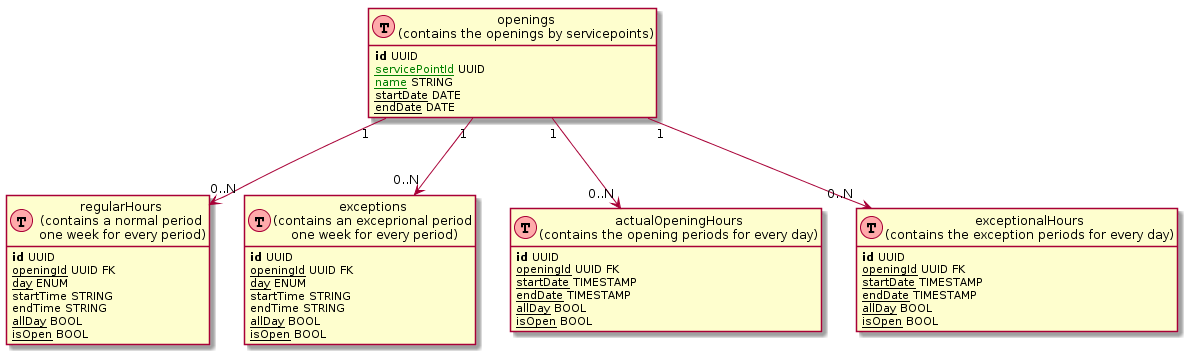

The diagram above was rendered by PlantUML. Its source (embedded in the PNG):
@startuml
hide methods
hide stereotypes

class openings as "openings\n(contains the openings by servicepoints)" << (T,#FFAAAA) >> {
<b>id</b> UUID
<u><color:green>servicePointId</color></u> UUID
<u><color:green>name</color></u> STRING
<u>startDate</u> DATE
<u>endDate</u> DATE
}

class regularHours as "regularHours\n(contains a normal period\n one week for every period)" << (T,#FFAAAA) >>{
<b>id</b> UUID
<u>openingId</u> UUID FK
<u>day</u> ENUM
startTime STRING
endTime STRING
<u>allDay</u> BOOL
<u>isOpen</u> BOOL
}

class exceptions as "exceptions\n(contains an exceprional period\n one week for every period)" << (T,#FFAAAA) >>{
<b>id</b> UUID
<u>openingId</u> UUID FK
<u>day</u> ENUM
startTime STRING
endTime STRING
<u>allDay</u> BOOL
<u>isOpen</u> BOOL
}

class actualOpeningHours as "actualOpeningHours\n(contains the opening periods for every day)" << (T,#FFAAAA) >>{
<b>id</b> UUID
<u>openingId</u> UUID FK
<u>startDate</u> TIMESTAMP
<u>endDate</u> TIMESTAMP
<u>allDay</u> BOOL
<u>isOpen</u> BOOL
}

class exceptionalHours as "exceptionalHours\n(contains the exception periods for every day)" << (T,#FFAAAA) >>{
<b>id</b> UUID
<u>openingId</u> UUID FK
<u>startDate</u> TIMESTAMP
<u>endDate</u> TIMESTAMP
<u>allDay</u> BOOL
<u>isOpen</u> BOOL
}




openings "1" --> "0..N" regularHours : ""
openings "1" --> "0..N" exceptions : ""
openings "1" --> "0..N" actualOpeningHours : ""
openings "1" --> "0..N" exceptionalHours : ""
@enduml